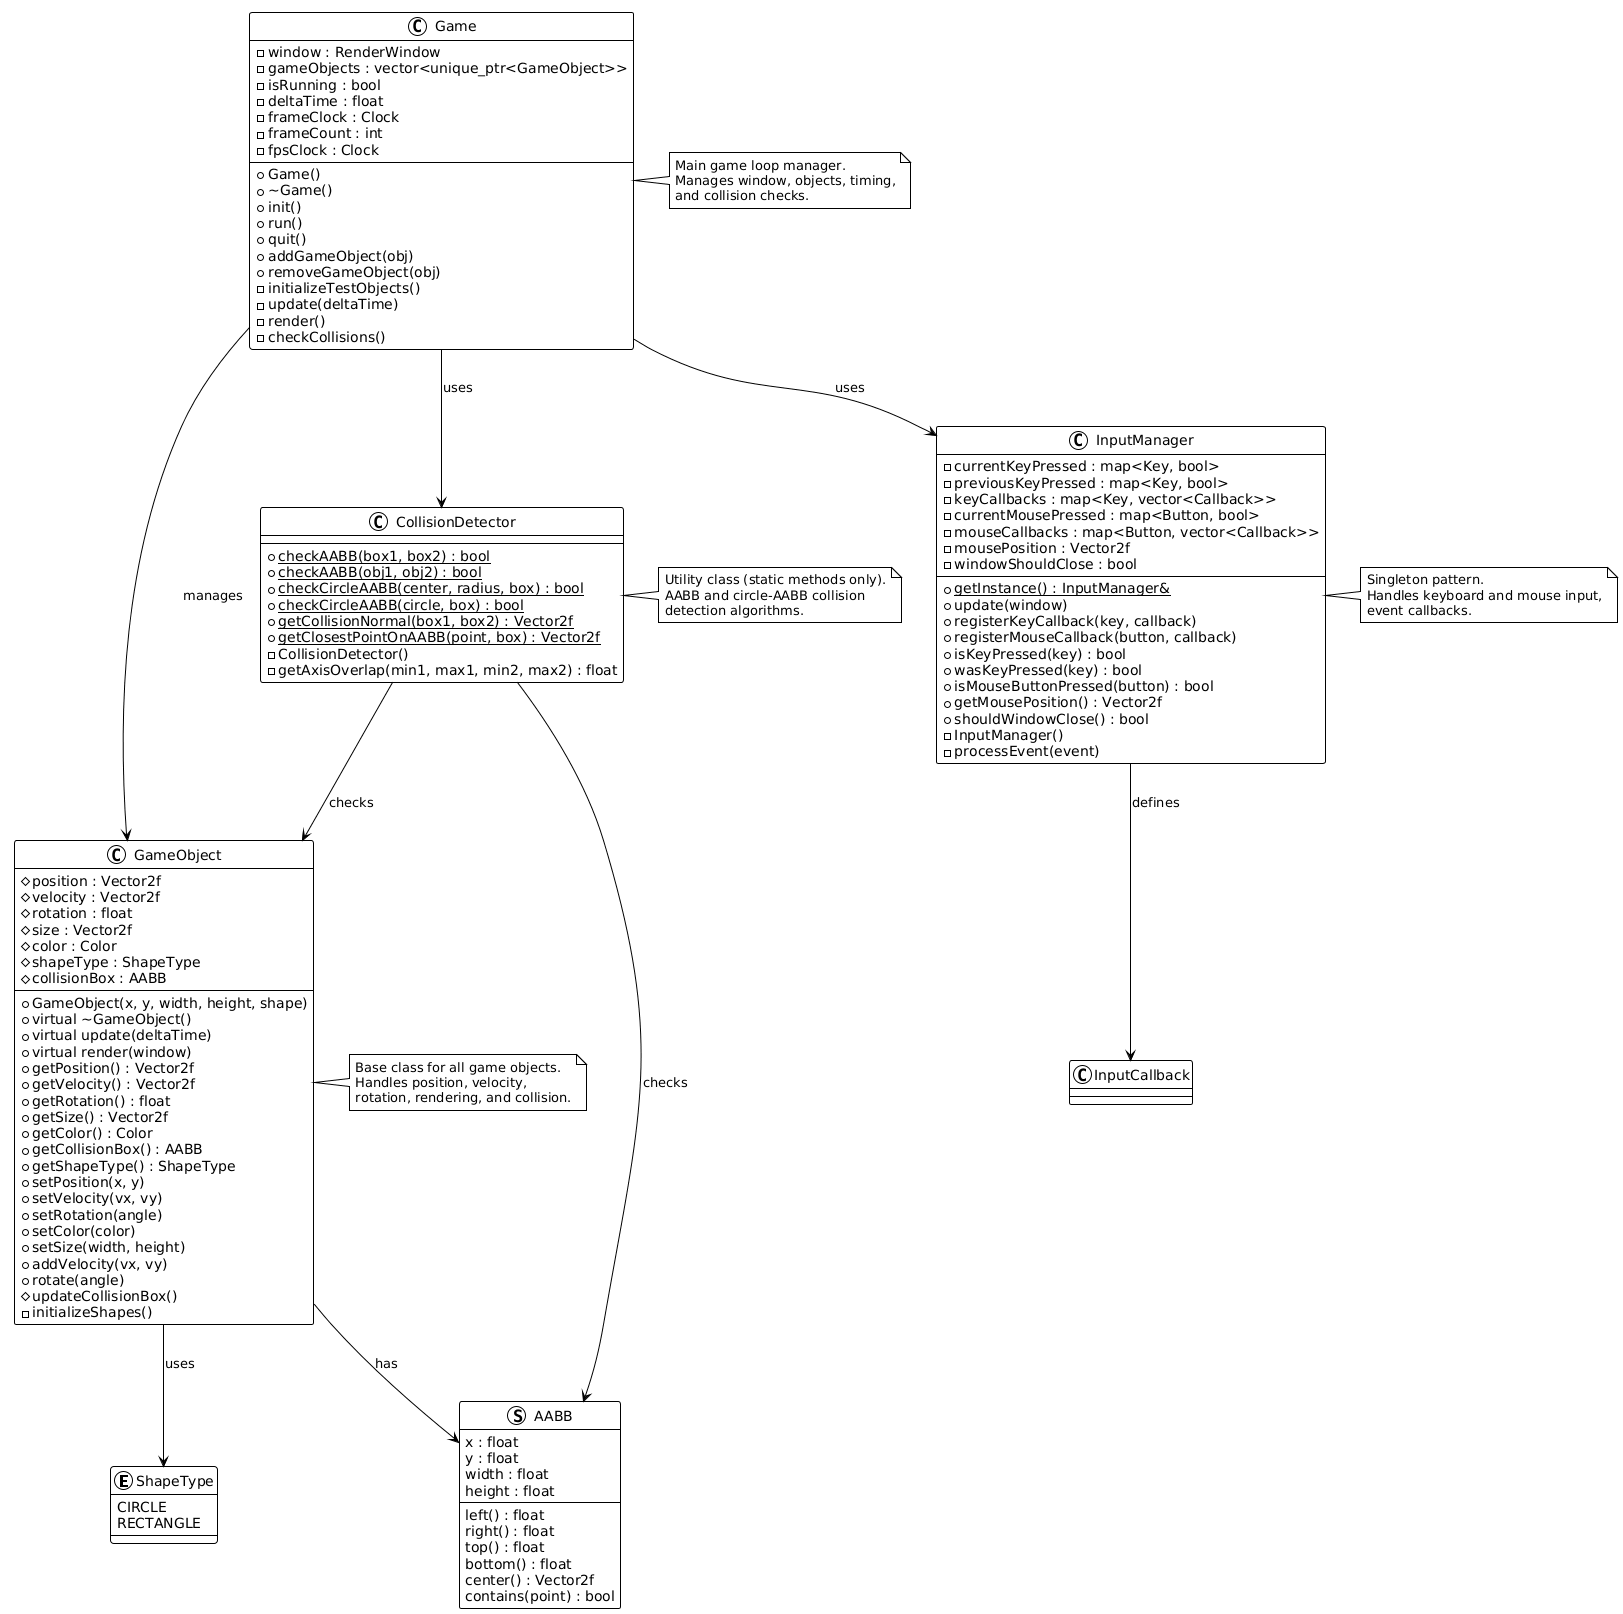

The diagram above was rendered by PlantUML. Its source (embedded in the PNG):
@startuml
!define ABSTRACT abstract
!theme plain

' Enums and Structs
enum ShapeType {
  CIRCLE
  RECTANGLE
}

struct AABB {
  x : float
  y : float
  width : float
  height : float
  --
  left() : float
  right() : float
  top() : float
  bottom() : float
  center() : Vector2f
  contains(point) : bool
}

' Main Classes
class GameObject {
  #position : Vector2f
  #velocity : Vector2f
  #rotation : float
  #size : Vector2f
  #color : Color
  #shapeType : ShapeType
  #collisionBox : AABB
  --
  +GameObject(x, y, width, height, shape)
  +virtual ~GameObject()
  +virtual update(deltaTime)
  +virtual render(window)
  +getPosition() : Vector2f
  +getVelocity() : Vector2f
  +getRotation() : float
  +getSize() : Vector2f
  +getColor() : Color
  +getCollisionBox() : AABB
  +getShapeType() : ShapeType
  +setPosition(x, y)
  +setVelocity(vx, vy)
  +setRotation(angle)
  +setColor(color)
  +setSize(width, height)
  +addVelocity(vx, vy)
  +rotate(angle)
  #updateCollisionBox()
  -initializeShapes()
}

class Game {
  -window : RenderWindow
  -gameObjects : vector<unique_ptr<GameObject>>
  -isRunning : bool
  -deltaTime : float
  -frameClock : Clock
  -frameCount : int
  -fpsClock : Clock
  --
  +Game()
  +~Game()
  +init()
  +run()
  +quit()
  +addGameObject(obj)
  +removeGameObject(obj)
  -initializeTestObjects()
  -update(deltaTime)
  -render()
  -checkCollisions()
}

class InputManager {
  -currentKeyPressed : map<Key, bool>
  -previousKeyPressed : map<Key, bool>
  -keyCallbacks : map<Key, vector<Callback>>
  -currentMousePressed : map<Button, bool>
  -mouseCallbacks : map<Button, vector<Callback>>
  -mousePosition : Vector2f
  -windowShouldClose : bool
  --
  +{static} getInstance() : InputManager&
  +update(window)
  +registerKeyCallback(key, callback)
  +registerMouseCallback(button, callback)
  +isKeyPressed(key) : bool
  +wasKeyPressed(key) : bool
  +isMouseButtonPressed(button) : bool
  +getMousePosition() : Vector2f
  +shouldWindowClose() : bool
  -InputManager()
  -processEvent(event)
}

class CollisionDetector {
  +{static} checkAABB(box1, box2) : bool
  +{static} checkAABB(obj1, obj2) : bool
  +{static} checkCircleAABB(center, radius, box) : bool
  +{static} checkCircleAABB(circle, box) : bool
  +{static} getCollisionNormal(box1, box2) : Vector2f
  +{static} getClosestPointOnAABB(point, box) : Vector2f
  -CollisionDetector()
  -getAxisOverlap(min1, max1, min2, max2) : float
}

' Relationships
GameObject --> ShapeType : uses
GameObject --> AABB : has
Game --> GameObject : manages
Game --> InputManager : uses
Game --> CollisionDetector : uses
InputManager --> InputCallback : defines
CollisionDetector --> AABB : checks
CollisionDetector --> GameObject : checks

' Notes
note right of GameObject
  Base class for all game objects.
  Handles position, velocity,
  rotation, rendering, and collision.
end note

note right of Game
  Main game loop manager.
  Manages window, objects, timing,
  and collision checks.
end note

note right of InputManager
  Singleton pattern.
  Handles keyboard and mouse input,
  event callbacks.
end note

note right of CollisionDetector
  Utility class (static methods only).
  AABB and circle-AABB collision
  detection algorithms.
end note
@enduml